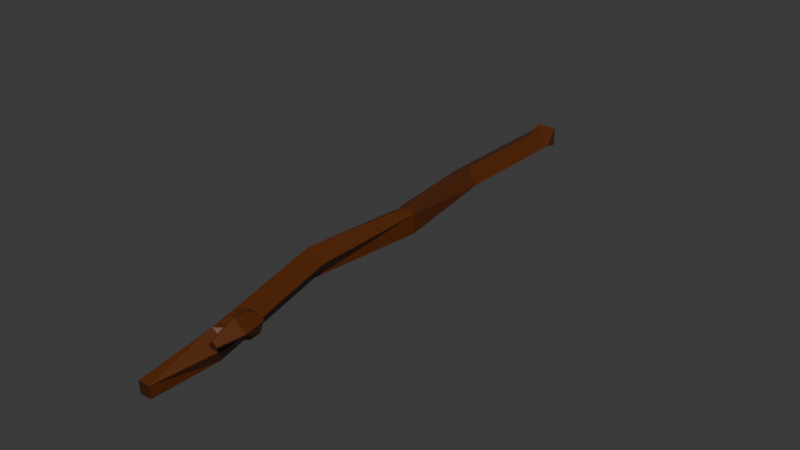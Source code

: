 # Source: littlestick.blend  (saved by Blender 4.1.23; exported with 4.5.12 LTS)
import bpy
from mathutils import Matrix  # noqa: F401  (used for matrix-valued properties, if any)

bpy.ops.wm.read_factory_settings(use_empty=True)
scene = bpy.context.scene
scene.name = 'Scene'

# ---- collections
col_collection = bpy.data.collections.new('Collection'); scene.collection.children.link(col_collection)

# ---- materials (node trees are filled in below, after node groups)
mat_material = bpy.data.materials.new('Material')
mat_material.alpha_threshold = 0.0
mat_material.use_transparent_shadow = False
mat_material.roughness = 0.5
mat_material.line_color = (0.0, 0.0, 0.0, 1.0)
mat_material_001 = bpy.data.materials.new('Material.001')
mat_material_001.use_transparent_shadow = False
mat_material_002 = bpy.data.materials.new('Material.002')
mat_material_002.use_transparent_shadow = False

# ---- material node trees
mat_material.use_nodes = True; mat_material.node_tree.nodes.clear()
_N = mat_material.node_tree.nodes; _L = mat_material.node_tree.links
n0 = _N.new('ShaderNodeOutputMaterial'); n0.name = 'Material Output'; n0.location = (300, 300)
n1 = _N.new('ShaderNodeBsdfPrincipled'); n1.name = 'Principled BSDF'; n1.location = (10, 300)
n1.inputs[0].default_value = (0.1053, 0.02466, 0.002636, 1.0)
n1.inputs[3].default_value = 1.45
_L.new(n1.outputs[0], n0.inputs[0])
n0.is_active_output = True
mat_material_001.use_nodes = True; mat_material_001.node_tree.nodes.clear()
_N = mat_material_001.node_tree.nodes; _L = mat_material_001.node_tree.links
n0 = _N.new('ShaderNodeBsdfPrincipled'); n0.name = 'Principled BSDF'; n0.location = (10, 300)
n0.inputs[0].default_value = (0.04431, 0.01181, 0.001715, 1.0)
n1 = _N.new('ShaderNodeOutputMaterial'); n1.name = 'Material Output'; n1.location = (300, 300)
_L.new(n0.outputs[0], n1.inputs[0])
n1.is_active_output = True
mat_material_002.use_nodes = True; mat_material_002.node_tree.nodes.clear()
_N = mat_material_002.node_tree.nodes; _L = mat_material_002.node_tree.links
n0 = _N.new('ShaderNodeBsdfPrincipled'); n0.name = 'Principled BSDF'; n0.location = (10, 300)
n0.inputs[0].default_value = (0.02317, 0.007003, 0.001213, 1.0)
n1 = _N.new('ShaderNodeOutputMaterial'); n1.name = 'Material Output'; n1.location = (300, 300)
_L.new(n0.outputs[0], n1.inputs[0])
n1.is_active_output = True

# ---- world
world_world = bpy.data.worlds.new('World'); scene.world = world_world
world_world.use_nodes = True; world_world.node_tree.nodes.clear()
_N = world_world.node_tree.nodes; _L = world_world.node_tree.links
n0 = _N.new('ShaderNodeOutputWorld'); n0.name = 'World Output'; n0.location = (300, 300)
n1 = _N.new('ShaderNodeBackground'); n1.name = 'Background'; n1.location = (10, 300)
n1.inputs[0].default_value = (0.05088, 0.05088, 0.05088, 1.0)
_L.new(n1.outputs[0], n0.inputs[0])
n0.is_active_output = True
world_world.color = (0.05088, 0.05088, 0.05088)
world_world.use_sun_shadow = False
world_world.sun_shadow_jitter_overblur = 0.0

# ---- meshes
me_cube = bpy.data.meshes.new('Cube')
me_cube.from_pydata([(1.0, 1.0, 1.0), (1.0, 1.0, -1.0), (0.4402, -1.0, 1.344), (1.344, -1.0, -0.4402), (-1.0, 1.0, 1.0), (-1.0, 1.0, -1.0), (-1.344, -1.0, 0.4402), (-0.4402, -1.0, -1.344), (-0.4402, -14.25, -1.344), (-1.344, -14.25, 0.4402), (0.4402, -14.25, 1.344), (1.344, -14.25, -0.4402), (1.864, -27.34, 0.08774), (3.864, -27.34, 2.088), (3.864, -27.34, 0.08774), (1.325, -39.74, 1.591), (2.395, -39.74, 3.281), (4.085, -39.74, 2.211), (3.015, -39.74, 0.5211), (4.288, -53.15, 1.326), (5.358, -53.15, 3.016), (7.048, -53.15, 1.946), (5.978, -53.15, 0.2564), (4.931, -59.87, 0.497), (4.931, -59.87, 1.653), (6.087, -59.87, 1.653), (6.087, -59.87, 0.497), (2.864, -27.34, 2.465), (0.6135, -22.24, 1.445), (-0.3652, -18.24, 0.9428), (0.1241, -20.24, 1.194), (1.864, -28.07, 2.088), (2.546, -27.34, 2.345), (1.692, -26.64, 1.999), (1.864, -27.34, 1.359), (0.4784, 1.0, -1.0), (5.012, -49.51, 2.797), (5.825, -51.46, 3.418), (6.352, -52.38, 2.999), (6.068, -50.43, 3.011), (6.227, -49.43, 2.019), (7.365, -51.23, 1.766), (7.122, -52.26, 2.173), (6.837, -50.31, 2.185), (4.596, -49.7, 3.084), (4.977, -51.43, 3.05), (5.168, -52.29, 3.033), (4.787, -50.56, 3.067), (5.962, -49.54, 1.562), (6.505, -51.35, 1.754), (6.776, -52.25, 1.85), (6.234, -50.44, 1.658), (8.304, -55.66, 4.267), (6.752, -51.28, 4.3), (6.85, -52.22, 3.488), (8.679, -50.89, 3.909), (8.402, -51.14, 2.755), (7.688, -52.13, 2.727), (8.058, -53.29, 4.99), (7.695, -53.29, 4.686), (7.339, -53.04, 3.946), (9.178, -53.19, 3.968), (8.897, -53.19, 3.573), (8.176, -52.96, 3.186), (7.886, -51.62, 4.744), (8.338, -50.91, 4.2), (7.326, -50.8, 4.187), (7.19, -51.14, 4.442), (7.967, -55.67, 3.933), (7.776, -55.57, 3.684), (8.744, -55.63, 3.865), (8.441, -55.62, 3.495), (8.192, -55.53, 3.301)], [], [(0, 4, 6), (6, 7, 8), (7, 6, 4), (35, 1, 3, 7), (0, 2, 3), (35, 0, 1), (7, 3, 11, 8), (6, 9, 10), (3, 2, 10, 11), (27, 28, 33, 32), (27, 32, 31, 16), (8, 11, 14, 12), (11, 10, 13), (15, 18, 22), (12, 14, 18, 15), (13, 17, 18), (31, 34, 12, 15), (20, 24, 25), (50, 42, 21), (38, 46, 20), (15, 19, 20), (26, 25, 24, 23), (20, 19, 23), (19, 22, 26, 23), (22, 21, 25), (10, 9, 29), (27, 16, 17), (32, 33, 34), (12, 34, 33, 28, 30), (21, 20, 25), (26, 22, 25), (22, 18, 48, 51, 49, 50), (40, 17, 36), (16, 15, 20, 46, 45, 47, 44), (24, 20, 23), (16, 31, 15), (14, 13, 18), (13, 27, 17), (14, 11, 13), (10, 29, 30), (13, 10, 30), (27, 13, 30, 28), (2, 0, 6), (5, 7, 4), (5, 35, 7), (5, 4, 0, 35), (1, 0, 3), (2, 6, 10), (21, 42, 38), (37, 38, 54, 53), (42, 41, 56, 57), (39, 47, 45, 37), (36, 44, 47, 39), (17, 16, 44, 36), (37, 45, 46, 38), (20, 21, 38), (51, 43, 41, 49), (49, 41, 42, 50), (48, 40, 43, 51), (18, 17, 40, 48), (39, 43, 36), (43, 40, 36), (21, 22, 50), (53, 54, 60, 59), (57, 56, 62, 63), (41, 43, 55, 56), (55, 65, 64, 58, 61), (39, 37, 53, 67, 66), (38, 42, 57, 54), (60, 63, 72, 69), (61, 58, 52, 70), (64, 65, 67), (54, 57, 63, 60), (56, 55, 61, 62), (43, 39, 66, 65, 55), (65, 66, 67), (64, 67, 53, 59, 58), (72, 71, 68, 69), (71, 70, 52, 68), (62, 61, 70, 71), (58, 59, 68, 52), (63, 62, 71, 72), (59, 60, 69, 68), (8, 12, 29), (29, 12, 30), (9, 8, 29), (9, 6, 8), (19, 15, 22), (31, 32, 34)])
me_cube.polygons.foreach_set('material_index', [0, 0, 0, 0, 0, 1, 0, 0, 0, 0, 0, 0, 0, 0, 0, 0, 0, 0, 0, 0, 0, 1, 0, 0, 0, 0, 0, 1, 0, 0, 0, 0, 0, 0, 0, 0, 0, 0, 0, 0, 0, 0, 0, 0, 0, 1, 0, 0, 2, 0, 0, 0, 0, 0, 0, 0, 0, 0, 0, 0, 0, 0, 0, 0, 0, 0, 0, 0, 2, 2, 0, 0, 2, 0, 0, 0, 0, 1, 1, 0, 0, 0, 0, 0, 0, 1, 1, 0, 1])
_uv = me_cube.uv_layers.new(name='UVMap')
_uv.uv.foreach_set('vector', [0.625, 0.5, 0.875, 0.5, 0.875, 0.75, 0.625, 0.0, 0.375, 0.0, 0.375, 0.0, 0.375, 0.0, 0.625, 0.0, 0.625, 0.25, 0.3098, 0.5, 0.375, 0.5, 0.375, 0.75, 0.125, 0.75, 0.625, 0.5, 0.625, 0.75, 0.375, 0.75, 0.375, 0.4348, 0.625, 0.5, 0.375, 0.5, 0.125, 0.75, 0.375, 0.75, 0.375, 0.75, 0.125, 0.75, 0.875, 0.75, 0.875, 0.75, 0.625, 0.75, 0.375, 0.75, 0.625, 0.75, 0.625, 0.75, 0.375, 0.75, 0.75, 0.75, 0.875, 0.75, 0.875, 0.75, 0.7897, 0.75, 0.75, 0.75, 0.7897, 0.75, 0.875, 0.75, 0.875, 0.75, 0.125, 0.75, 0.375, 0.75, 0.375, 0.75, 0.125, 0.75, 0.375, 0.75, 0.625, 0.75, 0.625, 0.75, 0.125, 0.75, 0.375, 0.75, 0.375, 0.75, 0.125, 0.75, 0.375, 0.75, 0.375, 0.75, 0.125, 0.75, 0.625, 0.75, 0.625, 0.75, 0.375, 0.75, 0.625, 0.0, 0.5339, 0.0, 0.375, 0.0, 0.375, 0.0, 0.875, 0.75, 0.875, 0.75, 0.625, 0.75, 0.6082, 0.75, 0.625, 0.75, 0.625, 0.75, 0.858, 0.75, 0.875, 0.75, 0.875, 0.75, 0.375, 0.0, 0.375, 0.0, 0.625, 0.0, 0.375, 0.75, 0.625, 0.75, 0.625, 1.0, 0.375, 1.0, 0.625, 0.0, 0.375, 0.0, 0.375, 0.0, 0.125, 0.75, 0.375, 0.75, 0.375, 0.75, 0.125, 0.75, 0.375, 0.75, 0.625, 0.75, 0.625, 0.75, 0.625, 0.75, 0.875, 0.75, 0.875, 0.75, 0.75, 0.75, 0.875, 0.75, 0.625, 0.75, 0.7897, 0.75, 0.875, 0.75, 0.5339, 0.0, 0.375, 0.0, 0.5339, 0.0, 0.625, 0.0, 0.625, 0.0, 0.625, 0.0, 0.625, 0.75, 0.875, 0.75, 0.625, 0.75, 0.375, 0.75, 0.375, 0.75, 0.625, 0.75, 0.375, 0.75, 0.375, 0.75, 0.5577, 0.75, 0.5745, 0.75, 0.5914, 0.75, 0.6082, 0.75, 0.625, 0.75, 0.625, 0.75, 0.807, 0.75, 0.625, 0.0, 0.375, 0.0, 0.625, 0.0, 0.625, 0.0, 0.625, 0.0, 0.625, 0.0, 0.625, 0.0, 0.625, 0.0, 0.625, 0.0, 0.375, 0.0, 0.625, 0.0, 0.625, 0.0, 0.375, 0.0, 0.375, 0.75, 0.625, 0.75, 0.375, 0.75, 0.625, 0.75, 0.75, 0.75, 0.625, 0.75, 0.375, 0.75, 0.375, 0.75, 0.625, 0.75, 0.625, 0.75, 0.875, 0.75, 0.875, 0.75, 0.625, 0.75, 0.625, 0.75, 0.875, 0.75, 0.75, 0.75, 0.625, 0.75, 0.875, 0.75, 0.875, 0.75, 0.625, 0.75, 0.625, 0.5, 0.875, 0.75, 0.375, 0.25, 0.375, 0.0, 0.625, 0.25, 0.125, 0.5, 0.3098, 0.5, 0.125, 0.75, 0.375, 0.25, 0.625, 0.25, 0.625, 0.5, 0.375, 0.4348, 0.375, 0.5, 0.625, 0.5, 0.375, 0.75, 0.625, 0.75, 0.875, 0.75, 0.625, 0.75, 0.625, 0.75, 0.625, 0.75, 0.858, 0.75, 0.841, 0.75, 0.858, 0.75, 0.858, 0.75, 0.841, 0.75, 0.625, 0.75, 0.625, 0.75, 0.625, 0.75, 0.625, 0.75, 0.824, 0.75, 0.875, 0.75, 0.875, 0.75, 0.841, 0.75, 0.807, 0.75, 0.875, 0.75, 0.875, 0.75, 0.824, 0.75, 0.625, 0.75, 0.875, 0.75, 0.875, 0.75, 0.807, 0.75, 0.841, 0.75, 0.875, 0.75, 0.875, 0.75, 0.858, 0.75, 0.875, 0.75, 0.625, 0.75, 0.858, 0.75, 0.5745, 0.75, 0.625, 0.75, 0.625, 0.75, 0.5914, 0.75, 0.5914, 0.75, 0.625, 0.75, 0.625, 0.75, 0.6082, 0.75, 0.5577, 0.75, 0.625, 0.75, 0.625, 0.75, 0.5745, 0.75, 0.375, 0.75, 0.625, 0.75, 0.625, 0.75, 0.5577, 0.75, 0.824, 0.75, 0.625, 0.75, 0.807, 0.75, 0.625, 0.75, 0.625, 0.75, 0.807, 0.75, 0.625, 0.75, 0.375, 0.75, 0.6082, 0.75, 0.841, 0.75, 0.858, 0.75, 0.858, 0.75, 0.8504, 0.75, 0.625, 0.75, 0.625, 0.75, 0.625, 0.75, 0.625, 0.75, 0.625, 0.75, 0.625, 0.75, 0.625, 0.75, 0.625, 0.75, 0.625, 0.75, 0.7037, 0.75, 0.8298, 0.75, 0.844, 0.75, 0.625, 0.75, 0.824, 0.75, 0.841, 0.75, 0.841, 0.75, 0.834, 0.75, 0.824, 0.75, 0.858, 0.75, 0.625, 0.75, 0.625, 0.75, 0.858, 0.75, 0.858, 0.75, 0.625, 0.75, 0.6873, 0.75, 0.7772, 0.75, 0.625, 0.75, 0.844, 0.75, 0.7709, 0.75, 0.6847, 0.75, 0.8298, 0.75, 0.7037, 0.75, 0.834, 0.75, 0.858, 0.75, 0.625, 0.75, 0.625, 0.75, 0.858, 0.75, 0.625, 0.75, 0.625, 0.75, 0.625, 0.75, 0.625, 0.75, 0.625, 0.75, 0.824, 0.75, 0.824, 0.75, 0.7037, 0.75, 0.625, 0.75, 0.7037, 0.75, 0.824, 0.75, 0.834, 0.75, 0.8298, 0.75, 0.834, 0.75, 0.841, 0.75, 0.8504, 0.75, 0.844, 0.75, 0.6873, 0.75, 0.6865, 0.75, 0.7752, 0.75, 0.7772, 0.75, 0.6865, 0.75, 0.6847, 0.75, 0.7709, 0.75, 0.7752, 0.75, 0.625, 0.75, 0.625, 0.75, 0.6847, 0.75, 0.6865, 0.75, 0.844, 0.75, 0.8504, 0.75, 0.7752, 0.75, 0.7709, 0.75, 0.625, 0.75, 0.625, 0.75, 0.6865, 0.75, 0.6873, 0.75, 0.8504, 0.75, 0.858, 0.75, 0.7772, 0.75, 0.7752, 0.75, 0.375, 0.0, 0.375, 0.0, 0.625, 0.0, 0.625, 0.0, 0.375, 0.0, 0.625, 0.0, 0.625, 0.0, 0.375, 0.0, 0.625, 0.0, 0.625, 0.0, 0.625, 0.0, 0.375, 0.0, 0.125, 0.75, 0.125, 0.75, 0.375, 0.75, 0.625, 0.0, 0.7897, 0.75, 0.5339, 0.0])
me_cube.materials.append(mat_material)
me_cube.materials.append(mat_material_001)
me_cube.materials.append(mat_material_002)
me_cube.use_mirror_vertex_groups = False
me_cube.update()

# ---- objects
ob_cube = bpy.data.objects.new('Cube', me_cube)

# ---- transforms, parenting, visibility, modifiers, constraints
ob_cube.location = (0.0, 0.0, 1.175)
ob_cube.lock_rotations_4d = False
ob_cube.empty_display_type = 'ARROWS'
ob_cube.lineart.crease_threshold = 0.0

# ---- collection membership
col_collection.objects.link(ob_cube)

# ---- scene / render settings (as saved in the file)
scene.frame_start = 1; scene.frame_end = 250; scene.frame_set(1)
scene.render.engine = 'BLENDER_EEVEE_NEXT'
scene.cycles.sampling_pattern = 'TABULATED_SOBOL'
scene.eevee.ray_tracing_options.trace_max_roughness = 0.0
bpy.context.view_layer.update()

# ---- added for rendering (the .blend has no active camera and no usable light): camera, sun
cam_auto = bpy.data.cameras.new('AutoCamera')
cam_auto.lens = 50.0
cam_auto.sensor_width = 36.0
cam_auto.clip_end = 1008.29
ob_auto_camera = bpy.data.objects.new('AutoCamera', cam_auto)
scene.collection.objects.link(ob_auto_camera)
ob_auto_camera.location = (61.3699, -98.3783, 48.9597)
ob_auto_camera.rotation_euler = (1.09748, -7.21219e-08, 0.694738)
scene.camera = ob_auto_camera
light_auto_sun = bpy.data.lights.new('AutoSun', 'SUN')
light_auto_sun.energy = 3.0
light_auto_sun.angle = 0.0523599
ob_auto_sun = bpy.data.objects.new('AutoSun', light_auto_sun)
scene.collection.objects.link(ob_auto_sun)
ob_auto_sun.rotation_euler = (0.872665, 0.174533, 0.523599)
bpy.context.view_layer.update()
